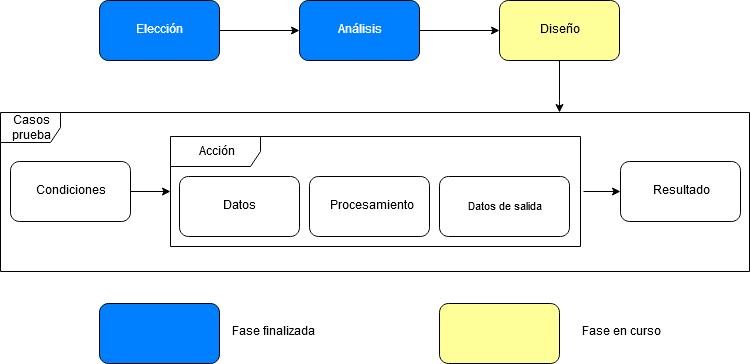

The diagram above was exported from draw.io. Its source (the exported page's mxGraphModel, read from the mxfile embedded in the PNG):
<mxGraphModel dx="1038" dy="555" grid="1" gridSize="10" guides="1" tooltips="1" connect="1" arrows="1" fold="1" page="1" pageScale="1" pageWidth="850" pageHeight="1100" math="0" shadow="0">
  <root>
    <mxCell id="0" />
    <mxCell id="1" parent="0" />
    <mxCell id="kIW8t5xuFDbdyv6dSKBp-8" value="Casos prueba" style="shape=umlFrame;whiteSpace=wrap;html=1;strokeColor=#000000;" vertex="1" parent="1">
      <mxGeometry x="41" y="222" width="749" height="159" as="geometry" />
    </mxCell>
    <mxCell id="kIW8t5xuFDbdyv6dSKBp-15" value="Acción" style="shape=umlFrame;whiteSpace=wrap;html=1;width=90;height=30;" vertex="1" parent="1">
      <mxGeometry x="211" y="246" width="410" height="110" as="geometry" />
    </mxCell>
    <mxCell id="kIW8t5xuFDbdyv6dSKBp-3" value="" style="edgeStyle=orthogonalEdgeStyle;rounded=0;orthogonalLoop=1;jettySize=auto;html=1;" edge="1" parent="1" source="kIW8t5xuFDbdyv6dSKBp-1">
      <mxGeometry relative="1" as="geometry">
        <mxPoint x="340" y="140" as="targetPoint" />
      </mxGeometry>
    </mxCell>
    <mxCell id="kIW8t5xuFDbdyv6dSKBp-1" value="Elección App" style="rounded=1;whiteSpace=wrap;html=1;fillColor=#007FFF;strokeColor=#000000;labelBackgroundColor=none;fontColor=#FFFFFF;" vertex="1" parent="1">
      <mxGeometry x="140" y="110" width="120" height="60" as="geometry" />
    </mxCell>
    <mxCell id="kIW8t5xuFDbdyv6dSKBp-5" value="" style="edgeStyle=orthogonalEdgeStyle;rounded=0;orthogonalLoop=1;jettySize=auto;html=1;" edge="1" parent="1" target="kIW8t5xuFDbdyv6dSKBp-4">
      <mxGeometry relative="1" as="geometry">
        <mxPoint x="460" y="140" as="sourcePoint" />
      </mxGeometry>
    </mxCell>
    <mxCell id="kIW8t5xuFDbdyv6dSKBp-7" value="" style="edgeStyle=orthogonalEdgeStyle;rounded=0;orthogonalLoop=1;jettySize=auto;html=1;" edge="1" parent="1" source="kIW8t5xuFDbdyv6dSKBp-4" target="kIW8t5xuFDbdyv6dSKBp-8">
      <mxGeometry relative="1" as="geometry">
        <mxPoint x="600" y="250" as="targetPoint" />
        <Array as="points">
          <mxPoint x="600" y="210" />
          <mxPoint x="600" y="210" />
        </Array>
      </mxGeometry>
    </mxCell>
    <mxCell id="kIW8t5xuFDbdyv6dSKBp-4" value="Diseño pruebas" style="rounded=1;whiteSpace=wrap;html=1;fillColor=#FFFF99;" vertex="1" parent="1">
      <mxGeometry x="540" y="110" width="120" height="60" as="geometry" />
    </mxCell>
    <mxCell id="kIW8t5xuFDbdyv6dSKBp-16" style="edgeStyle=orthogonalEdgeStyle;rounded=0;orthogonalLoop=1;jettySize=auto;html=1;" edge="1" parent="1" source="kIW8t5xuFDbdyv6dSKBp-9" target="kIW8t5xuFDbdyv6dSKBp-15">
      <mxGeometry relative="1" as="geometry" />
    </mxCell>
    <mxCell id="kIW8t5xuFDbdyv6dSKBp-9" value="Condiciones iniciales" style="rounded=1;whiteSpace=wrap;html=1;" vertex="1" parent="1">
      <mxGeometry x="51" y="271" width="120" height="60" as="geometry" />
    </mxCell>
    <mxCell id="kIW8t5xuFDbdyv6dSKBp-17" value="Datos entrada" style="rounded=1;whiteSpace=wrap;html=1;" vertex="1" parent="1">
      <mxGeometry x="220" y="286" width="120" height="60" as="geometry" />
    </mxCell>
    <mxCell id="kIW8t5xuFDbdyv6dSKBp-18" value="Procesamiento" style="rounded=1;whiteSpace=wrap;html=1;" vertex="1" parent="1">
      <mxGeometry x="350" y="286" width="120" height="60" as="geometry" />
    </mxCell>
    <mxCell id="kIW8t5xuFDbdyv6dSKBp-19" value="Datos de salida" style="rounded=1;whiteSpace=wrap;html=1;fontSize=11;" vertex="1" parent="1">
      <mxGeometry x="480" y="286" width="130" height="60" as="geometry" />
    </mxCell>
    <mxCell id="kIW8t5xuFDbdyv6dSKBp-20" value="Resultado esperado" style="rounded=1;whiteSpace=wrap;html=1;" vertex="1" parent="1">
      <mxGeometry x="661" y="271" width="120" height="60" as="geometry" />
    </mxCell>
    <mxCell id="kIW8t5xuFDbdyv6dSKBp-23" value="" style="endArrow=classic;html=1;entryX=0;entryY=0.5;entryDx=0;entryDy=0;" edge="1" parent="1" target="kIW8t5xuFDbdyv6dSKBp-20">
      <mxGeometry width="50" height="50" relative="1" as="geometry">
        <mxPoint x="624" y="301" as="sourcePoint" />
        <mxPoint x="81" y="441" as="targetPoint" />
      </mxGeometry>
    </mxCell>
    <mxCell id="kIW8t5xuFDbdyv6dSKBp-26" value="Análisis App" style="rounded=1;whiteSpace=wrap;html=1;fillColor=#007FFF;strokeColor=#000000;labelBackgroundColor=none;fontColor=#FFFFFF;" vertex="1" parent="1">
      <mxGeometry x="340" y="110" width="120" height="60" as="geometry" />
    </mxCell>
    <mxCell id="kIW8t5xuFDbdyv6dSKBp-27" value="" style="rounded=1;whiteSpace=wrap;html=1;fillColor=#007FFF;strokeColor=#000000;labelBackgroundColor=none;fontColor=#FFFFFF;" vertex="1" parent="1">
      <mxGeometry x="140" y="413" width="120" height="60" as="geometry" />
    </mxCell>
    <mxCell id="kIW8t5xuFDbdyv6dSKBp-28" value="Fase finalizada" style="text;html=1;resizable=0;points=[];autosize=1;align=left;verticalAlign=top;spacingTop=-4;fontColor=#000000;" vertex="1" parent="1">
      <mxGeometry x="271" y="433" width="90" height="20" as="geometry" />
    </mxCell>
    <mxCell id="kIW8t5xuFDbdyv6dSKBp-29" value="" style="rounded=1;whiteSpace=wrap;html=1;fillColor=#FFFF99;" vertex="1" parent="1">
      <mxGeometry x="480" y="413" width="120" height="60" as="geometry" />
    </mxCell>
    <mxCell id="kIW8t5xuFDbdyv6dSKBp-30" value="Fase en curso" style="text;html=1;resizable=0;points=[];autosize=1;align=left;verticalAlign=top;spacingTop=-4;fontColor=#000000;" vertex="1" parent="1">
      <mxGeometry x="621" y="433" width="90" height="20" as="geometry" />
    </mxCell>
  </root>
</mxGraphModel>